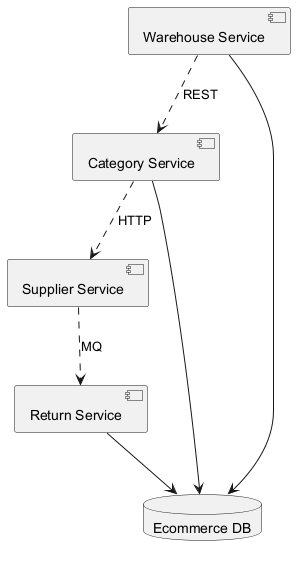

The diagram above was rendered by PlantUML. Its source (embedded in the PNG):
@startuml

component "Supplier Service" as C_SupplierService
component "Category Service" as C_CategoryService
component "Return Service" as C_ReturnService
component "Warehouse Service" as C_WarehouseService
database "Ecommerce DB" as DB_ecommerce
C_CategoryService --> DB_ecommerce
C_ReturnService --> DB_ecommerce
C_WarehouseService --> DB_ecommerce
C_WarehouseService ..> C_CategoryService : REST
C_CategoryService ..> C_SupplierService : HTTP
C_SupplierService ..> C_ReturnService : MQ
@enduml